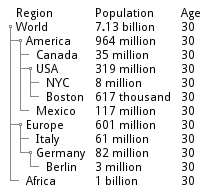

The diagram above was rendered by PlantUML. Its source (embedded in the PNG):
@startsalt
{
{T
+Region        | Population    | Age
+ World        | 7.13 billion  | 30
++ America     | 964 million   | 30
+++ Canada     | 35 million    | 30
+++ USA        | 319 million   | 30
++++ NYC       | 8 million     | 30
++++ Boston    | 617 thousand  | 30
+++ Mexico     | 117 million   | 30
++ Europe      | 601 million   | 30
+++ Italy      | 61 million    | 30
+++ Germany    | 82 million    | 30
++++ Berlin    | 3 million     | 30
++ Africa      | 1 billion     | 30
}
}
@endsalt